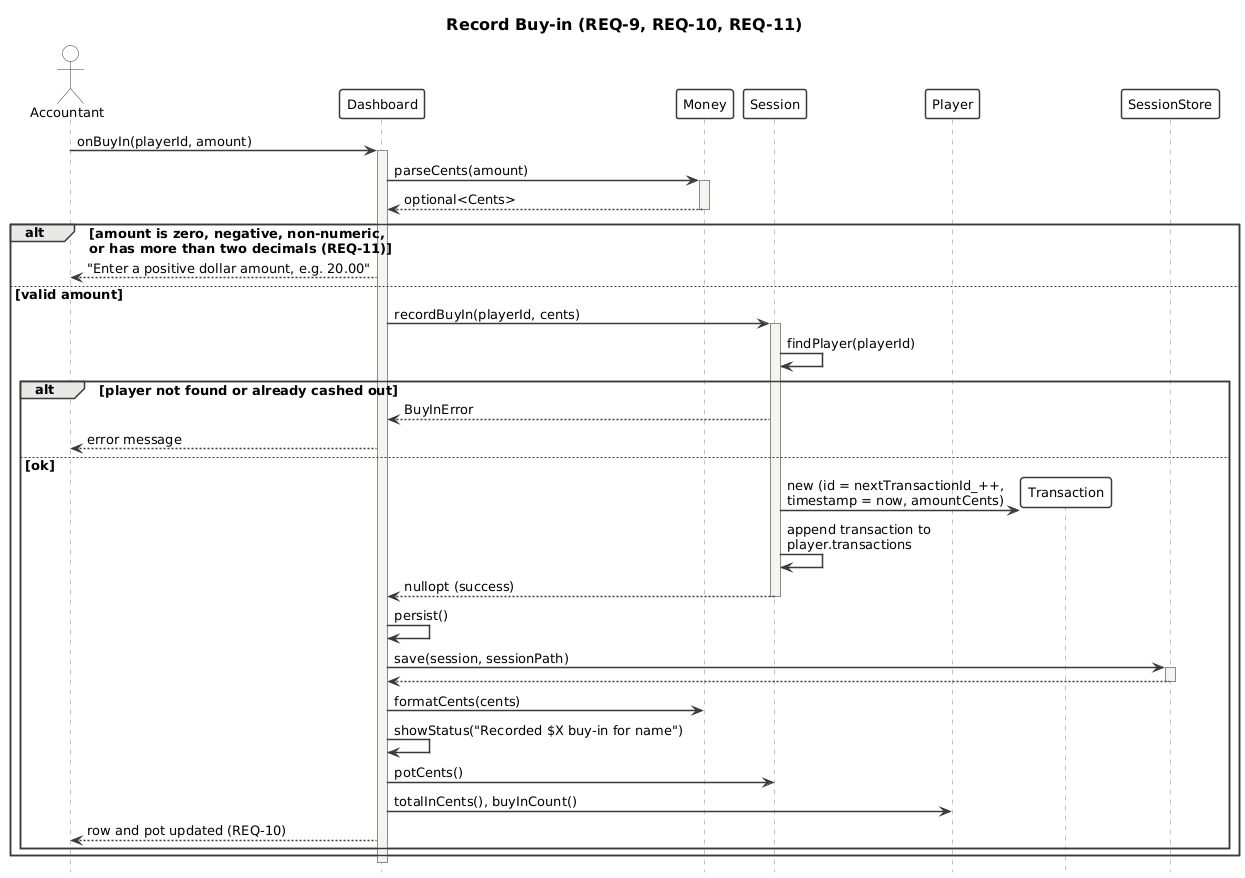

The diagram above was rendered by PlantUML. Its source (embedded in the PNG):
@startuml sequence-record-buy-in
' Record Buy-in (REQ-9, REQ-10, REQ-11) — Matthew Rohrer
' Planned path; method names from docs/uml/naming-contract.md
!include _style.iuml
title Record Buy-in (REQ-9, REQ-10, REQ-11)

actor Accountant
participant Dashboard
participant Money
participant Session
participant Player
participant Transaction
participant SessionStore

Accountant -> Dashboard : onBuyIn(playerId, amount)
activate Dashboard

Dashboard -> Money : parseCents(amount)
activate Money
Money --> Dashboard : optional<Cents>
deactivate Money

alt amount is zero, negative, non-numeric,\nor has more than two decimals (REQ-11)
  Dashboard --> Accountant : "Enter a positive dollar amount, e.g. 20.00"
else valid amount
  Dashboard -> Session : recordBuyIn(playerId, cents)
  activate Session
  Session -> Session : findPlayer(playerId)

  alt player not found or already cashed out
    Session --> Dashboard : BuyInError
    Dashboard --> Accountant : error message
  else ok
    create Transaction
    Session -> Transaction : new (id = nextTransactionId_++,\ntimestamp = now, amountCents)
    Session -> Session : append transaction to\nplayer.transactions
    Session --> Dashboard : nullopt (success)
    deactivate Session

    Dashboard -> Dashboard : persist()
    Dashboard -> SessionStore : save(session, sessionPath)
    activate SessionStore
    SessionStore --> Dashboard
    deactivate SessionStore

    Dashboard -> Money : formatCents(cents)
    Dashboard -> Dashboard : showStatus("Recorded $X buy-in for name")
    Dashboard -> Session : potCents()
    Dashboard -> Player : totalInCents(), buyInCount()
    Dashboard --> Accountant : row and pot updated (REQ-10)
  end
end
deactivate Dashboard
@enduml